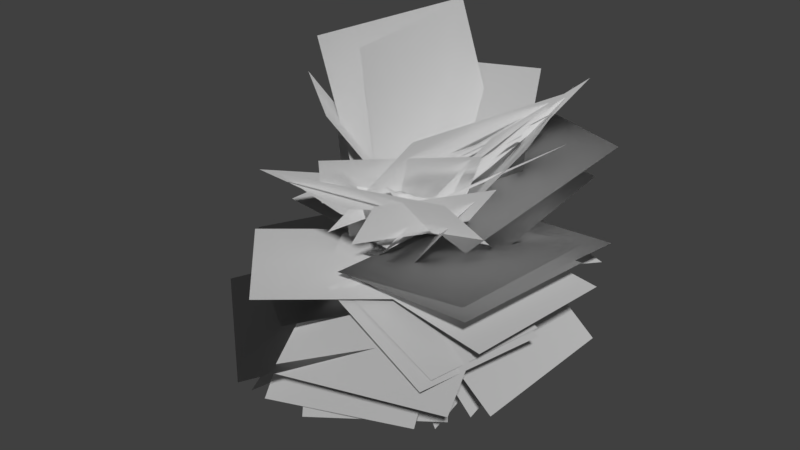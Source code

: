 # Source: Shane_Leaf_Blob_Radial_Test_16.blend  (saved by Blender 2.80.75; exported with 4.5.12 LTS)
import bpy
from mathutils import Matrix  # noqa: F401  (used for matrix-valued properties, if any)

bpy.ops.wm.read_factory_settings(use_empty=True)
scene = bpy.context.scene
scene.name = 'Scene'

# ---- collections
col_collection_1 = bpy.data.collections.new('Collection 1'); scene.collection.children.link(col_collection_1)

# ---- world
world_world = bpy.data.worlds.new('World'); scene.world = world_world
world_world.color = (0.05088, 0.05088, 0.05088)
world_world.use_sun_shadow = False
world_world.sun_shadow_jitter_overblur = 0.0
world_world.cycles.sampling_method = 'MANUAL'

# ---- meshes
me_plane = bpy.data.meshes.new('Plane')
me_plane.from_pydata([(0.9675, -1.632, 0.2505), (-0.5926, 3.11, 0.2505), (3.868, -0.6773, 4.199), (2.308, 4.064, 4.199), (0.9832, -2.929, -1.443), (-1.061, 1.424, -1.443), (-2.689, -4.654, -4.024), (-4.734, -0.3013, -4.024), (0.876, -2.099, -0.8505), (-1.924, -0.2067, -0.8505), (-1.015, -4.896, -1.011), (-3.814, -3.003, -1.011), (-1.191, -2.785, 0.9642), (-0.179, 2.456, 0.9642), (2.396, -3.478, 4.856), (3.409, 1.763, 4.856), (-0.2415, -2.455, -0.5682), (-0.6423, 1.38, -0.5682), (-4.074, -2.856, -0.707), (-4.475, 0.9791, -0.707), (2.187, -0.6971, 0.9533), (-2.773, 0.6658, 0.9533), (3.46, 3.935, 2.794), (-1.501, 5.298, 2.794), (0.7813, 2.931, 1.252), (0.08302, -2.47, 1.252), (-1.162, 3.182, 6.333), (-1.86, -2.219, 6.333), (-0.4844, -2.713, -1.597), (-0.5306, 1.277, -1.597), (-3.493, -2.748, -4.218), (-3.539, 1.243, -4.218), (0.05585, 2.652, 0.2089), (-0.1564, -1.384, 0.2089), (-3.971, 2.864, 0.4868), (-4.184, -1.173, 0.4868), (-1.293, -0.826, -0.2324), (1.213, 2.425, -0.2324), (-4.411, 1.577, -1.397), (-1.904, 4.828, -1.397), (2.181, 2.444, 0.2811), (-1.459, -1.606, 0.2811), (-1.101, 5.393, 3.473), (-4.741, 1.342, 3.473), (-1.718, 0.08818, 2.099), (0.9812, -2.066, 2.099), (-2.97, -1.48, 4.911), (-0.2706, -3.635, 4.911), (-0.4791, -2.722, -0.1929), (0.1362, 1.801, -0.1929), (4.008, -3.332, 0.3785), (4.624, 1.191, 0.3785), (-0.6327, -3.019, 0.01139), (-0.1083, 1.773, 0.01139), (4.072, -3.534, 0.9302), (4.596, 1.258, 0.9302), (-0.1075, 2.446, -0.2827), (-0.641, -2.428, -0.2827), (4.752, 1.914, -0.6637), (4.218, -2.96, -0.6637), (-1.071, -0.07363, -1.138), (0.9462, 2.427, -1.138), (-2.974, 1.461, -3.223), (-0.9568, 3.962, -3.223), (-0.9988, -3.204, -1.391), (0.8466, 1.179, -1.391), (-5.237, -1.42, -2.605), (-3.392, 2.963, -2.605), (0.02795, 3.359, -0.03762), (-0.07218, -1.848, -0.03762), (4.045, 3.282, -3.351), (3.945, -1.925, -3.351), (-0.5553, 1.959, -1.854), (0.1247, -1.681, -1.854), (0.9585, 2.242, -5.221), (1.639, -1.398, -5.221), (-0.4743, 2.577, -1.108), (0.2148, -1.547, -1.108), (2.03, 2.995, -4.429), (2.719, -1.128, -4.429), (1.05, 0.1367, -1.264), (-3.115, -1.492, -1.264), (2.421, -3.37, -3.676), (-1.743, -4.998, -3.676), (-0.591, -1.471, -0.06946), (0.1943, 3.192, -0.06946), (4.032, -2.25, 0.5512), (4.818, 2.414, 0.5512), (-1.662, 0.5942, -0.4188), (1.257, -2.405, -0.4188), (-4.659, -2.323, -0.2504), (-1.74, -5.322, -0.2504), (-0.9351, -3.551, -0.496), (1.563, 1.439, -0.496), (-5.896, -1.067, -1.096), (-3.397, 3.923, -1.096), (-1.845, -0.02487, -0.6435), (1.874, 1.586, -0.6435), (-3.389, 3.538, -1.803), (0.3302, 5.15, -1.803), (2.656, 0.02197, 0.408), (-1.104, 0.9363, 0.408), (3.506, 3.517, 1.834), (-0.2537, 4.431, 1.834), (-0.3255, -1.639, 0.9153), (0.1519, 2.393, 0.9153), (2.93, -2.024, 3.311), (3.407, 2.007, 3.311), (-0.4965, -2.585, 0.7355), (1.273, 0.1756, 0.7355), (1.491, -3.859, 3.01), (3.261, -1.099, 3.01), (-0.2325, -1.202, 1.67), (-0.02918, 2.389, 1.67), (2.529, -1.358, 3.968), (2.732, 2.232, 3.968), (-2.064, -1.139, 0.5393), (2.353, 0.09163, 0.5393), (-1.105, -4.583, 3.412), (3.313, -3.352, 3.412), (2.215, 1.405, 1.118), (-1.868, -0.3102, 1.118), (1.054, 4.168, 4.378), (-3.029, 2.453, 4.378), (2.355, -1.121, 0.8425), (-2.795, 0.7476, 0.8425), (4.091, 3.663, 2.868), (-1.058, 5.532, 2.868), (-2.249, -0.7151, 1.694), (1.196, -0.9964, 1.694), (-2.513, -3.944, 2.9), (0.9324, -4.225, 2.9), (1.572, 0.6738, -0.2145), (-2.337, 0.839, -0.2145), (1.737, 4.561, 0.1966), (-2.172, 4.726, 0.1966), (-1.042, 1.199, 0.02168), (2.617, -0.317, 0.02168), (0.4505, 4.8, -0.6788), (4.109, 3.284, -0.6788), (-0.3467, -1.655, 0.07482), (1.116, 3.2, 0.07482), (-4.831, -0.3032, -1.867), (-3.369, 4.552, -1.867), (0.2258, 0.7193, -0.2948), (-0.6449, -3.437, -0.2948), (4.199, -0.1131, -1.541), (3.328, -4.269, -1.541), (0.3161, 0.7577, -0.3205), (-0.3961, -3.122, -0.3205), (4.04, 0.07395, -1.424), (3.328, -3.805, -1.424), (0.8364, 0.3361, -1.237), (-2.508, -2.114, -1.237), (2.602, -2.074, -4.111), (-0.7422, -4.524, -4.111), (-1.066, -2.972, -1.49), (-0.3746, 1.224, -1.49), (-2.676, -2.707, -5.417), (-1.985, 1.489, -5.417), (-0.246, 2.638, 1.458), (0.4159, -2.275, 1.458), (-0.8959, 2.55, 6.372), (-0.234, -2.363, 6.372), (1.609, 2.314, 0.02342), (-1.411, -1.206, 0.0234), (-1.901, 5.326, 0.3709), (-4.922, 1.806, 0.3709), (-0.1522, 2.86, -1.108), (0.3651, -0.8659, -1.108), (1.952, 3.152, -4.212), (2.469, -0.5737, -4.212), (2.715, 0.3954, -0.0139), (-2.156, -1.091, -0.0139), (4.073, -4.054, -2.088), (-0.7985, -5.541, -2.088), (2.376, -2.121, -1.146), (-1.934, 1.565, -1.146), (-1.25, -6.36, -2.163), (-5.559, -2.675, -2.162), (-1.977, -2.151, 1.382), (0.9896, 0.6562, 1.382), (0.1446, -4.394, 4.056), (3.111, -1.586, 4.056), (0.02321, -1.854, 0.3472), (-0.4054, 3.536, 0.3472), (3.345, -1.59, 4.606), (2.916, 3.8, 4.606), (-1.196, -0.5037, -1.897), (1.427, 1.628, -1.897), (-2.098, 0.6064, -4.959), (0.5251, 2.738, -4.959)], [], [(0, 2, 3, 1), (4, 5, 7, 6), (8, 9, 11, 10), (12, 14, 15, 13), (16, 17, 19, 18), (20, 22, 23, 21), (24, 25, 27, 26), (28, 29, 31, 30), (32, 33, 35, 34), (36, 37, 39, 38), (40, 41, 43, 42), (44, 45, 47, 46), (48, 50, 51, 49), (52, 54, 55, 53), (56, 58, 59, 57), (60, 61, 63, 62), (64, 65, 67, 66), (68, 70, 71, 69), (72, 74, 75, 73), (76, 78, 79, 77), (80, 82, 83, 81), (84, 86, 87, 85), (88, 89, 91, 90), (92, 93, 95, 94), (96, 97, 99, 98), (100, 102, 103, 101), (104, 106, 107, 105), (108, 110, 111, 109), (112, 114, 115, 113), (116, 118, 119, 117), (120, 121, 123, 122), (124, 126, 127, 125), (128, 129, 131, 130), (132, 134, 135, 133), (136, 138, 139, 137), (140, 141, 143, 142), (144, 146, 147, 145), (148, 150, 151, 149), (152, 154, 155, 153), (156, 157, 159, 158), (160, 161, 163, 162), (164, 165, 167, 166), (168, 170, 171, 169), (172, 174, 175, 173), (176, 177, 179, 178), (180, 182, 183, 181), (184, 186, 187, 185), (188, 189, 191, 190)])
_uv = me_plane.uv_layers.new(name='UVMap')
_uv.uv.foreach_set('vector', [1.49e-07, 1.0, 1.0, 1.0, 1.0, 0.0, 0.0, 1.49e-07, 1.49e-07, 1.0, 0.0, 1.49e-07, 1.0, 0.0, 1.0, 1.0, 1.49e-07, 1.0, 0.0, 1.49e-07, 1.0, 0.0, 1.0, 1.0, 1.49e-07, 1.0, 1.0, 1.0, 1.0, 0.0, 0.0, 1.49e-07, 1.49e-07, 1.0, 0.0, 1.49e-07, 1.0, 0.0, 1.0, 1.0, 1.49e-07, 1.0, 1.0, 1.0, 1.0, 0.0, 0.0, 1.49e-07, 1.49e-07, 1.0, 0.0, 1.49e-07, 1.0, 0.0, 1.0, 1.0, 1.49e-07, 1.0, 0.0, 1.49e-07, 1.0, 0.0, 1.0, 1.0, 1.49e-07, 1.0, 0.0, 1.49e-07, 1.0, 0.0, 1.0, 1.0, 1.49e-07, 1.0, 0.0, 1.49e-07, 1.0, 0.0, 1.0, 1.0, 1.49e-07, 1.0, 0.0, 1.49e-07, 1.0, 0.0, 1.0, 1.0, 1.49e-07, 1.0, 0.0, 1.49e-07, 1.0, 0.0, 1.0, 1.0, 1.49e-07, 1.0, 1.0, 1.0, 1.0, 0.0, 0.0, 1.49e-07, 1.49e-07, 1.0, 1.0, 1.0, 1.0, 0.0, 0.0, 1.49e-07, 1.49e-07, 1.0, 1.0, 1.0, 1.0, 0.0, 0.0, 1.49e-07, 1.49e-07, 1.0, 0.0, 1.49e-07, 1.0, 0.0, 1.0, 1.0, 1.49e-07, 1.0, 0.0, 1.49e-07, 1.0, 0.0, 1.0, 1.0, 1.49e-07, 1.0, 1.0, 1.0, 1.0, 0.0, 0.0, 1.49e-07, 1.49e-07, 1.0, 1.0, 1.0, 1.0, 0.0, 0.0, 1.49e-07, 1.49e-07, 1.0, 1.0, 1.0, 1.0, 0.0, 0.0, 1.49e-07, 1.49e-07, 1.0, 1.0, 1.0, 1.0, 0.0, 0.0, 1.49e-07, 1.49e-07, 1.0, 1.0, 1.0, 1.0, 0.0, 0.0, 1.49e-07, 1.49e-07, 1.0, 0.0, 1.49e-07, 1.0, 0.0, 1.0, 1.0, 1.49e-07, 1.0, 0.0, 1.49e-07, 1.0, 0.0, 1.0, 1.0, 1.49e-07, 1.0, 0.0, 1.49e-07, 1.0, 0.0, 1.0, 1.0, 1.49e-07, 1.0, 1.0, 1.0, 1.0, 0.0, 0.0, 1.49e-07, 1.49e-07, 1.0, 1.0, 1.0, 1.0, 0.0, 0.0, 1.49e-07, 1.49e-07, 1.0, 1.0, 1.0, 1.0, 0.0, 0.0, 1.49e-07, 1.49e-07, 1.0, 1.0, 1.0, 1.0, 0.0, 0.0, 1.49e-07, 1.49e-07, 1.0, 1.0, 1.0, 1.0, 0.0, 0.0, 1.49e-07, 1.49e-07, 1.0, 0.0, 1.49e-07, 1.0, 0.0, 1.0, 1.0, 1.49e-07, 1.0, 1.0, 1.0, 1.0, 0.0, 0.0, 1.49e-07, 1.49e-07, 1.0, 0.0, 1.49e-07, 1.0, 0.0, 1.0, 1.0, 1.49e-07, 1.0, 1.0, 1.0, 1.0, 0.0, 0.0, 1.49e-07, 1.49e-07, 1.0, 1.0, 1.0, 1.0, 0.0, 0.0, 1.49e-07, 1.49e-07, 1.0, 0.0, 1.49e-07, 1.0, 0.0, 1.0, 1.0, 1.49e-07, 1.0, 1.0, 1.0, 1.0, 0.0, 0.0, 1.49e-07, 1.49e-07, 1.0, 1.0, 1.0, 1.0, 0.0, 0.0, 1.49e-07, 1.49e-07, 1.0, 1.0, 1.0, 1.0, 0.0, 0.0, 1.49e-07, 1.49e-07, 1.0, 0.0, 1.49e-07, 1.0, 0.0, 1.0, 1.0, 1.49e-07, 1.0, 0.0, 1.49e-07, 1.0, 0.0, 1.0, 1.0, 1.49e-07, 1.0, 0.0, 1.49e-07, 1.0, 0.0, 1.0, 1.0, 1.49e-07, 1.0, 1.0, 1.0, 1.0, 0.0, 0.0, 1.49e-07, 1.49e-07, 1.0, 1.0, 1.0, 1.0, 0.0, 0.0, 1.49e-07, 1.49e-07, 1.0, 0.0, 1.49e-07, 1.0, 0.0, 1.0, 1.0, 1.49e-07, 1.0, 1.0, 1.0, 1.0, 0.0, 0.0, 1.49e-07, 1.49e-07, 1.0, 1.0, 1.0, 1.0, 0.0, 0.0, 1.49e-07, 1.49e-07, 1.0, 0.0, 1.49e-07, 1.0, 0.0, 1.0, 1.0])
me_plane.use_remesh_preserve_volume = False
me_plane.use_remesh_preserve_attributes = False
me_plane.use_mirror_vertex_groups = False
me_plane.update()
me_plane.normals_split_custom_set([tuple(v) for v in zip(*[iter([-0.9998, -0.01838, 0.001387, -0.9995, -0.007772, 0.03038, -0.9984, 0.0472, 0.0298, -0.9994, 0.035, 0.001368, -0.9994, -0.03319, -0.01061, -0.9998, 0.01605, -0.01036, -0.9996, -0.003019, -0.0271, -0.9983, -0.0507, -0.02771, -0.9997, -0.02369, -0.006404, -1.0, -0.00212, -0.006184, -0.9995, -0.03234, -0.007171, -0.9985, -0.05438, -0.007343, -0.9995, -0.03083, 0.006305, -0.9986, -0.04006, 0.03457, -0.9992, 0.02088, 0.035, -0.9996, 0.02782, 0.00638, -0.9996, -0.02738, -0.004347, -0.9999, 0.01559, -0.004339, -0.9999, 0.01066, -0.005079, -0.9995, -0.03064, -0.005074, -0.9999, -0.00784, 0.006475, -0.9987, 0.04635, 0.01998, -0.9981, 0.05893, 0.01887, -1.0, 0.007452, 0.006098, -0.9994, 0.03355, 0.008464, -0.9996, -0.02765, 0.008414, -0.9988, -0.02428, 0.04309, -0.9984, 0.03557, 0.04339, -0.9995, -0.03019, -0.01152, -0.9998, 0.01449, -0.01152, -0.9995, 0.01362, -0.0288, -0.9991, -0.02965, -0.02878, -0.9995, 0.03014, 0.001112, -0.9999, -0.01534, 0.001115, -0.9999, -0.01243, 0.002902, -0.9995, 0.03109, 0.002935, -1.0, -0.008944, -0.001981, -0.9996, 0.02791, -0.00203, -0.9985, 0.0535, -0.00995, -0.9998, 0.01709, -0.009673, -0.9996, 0.02847, 0.001622, -0.9998, -0.01765, 0.001546, -0.9996, 0.01452, 0.02272, -0.9979, 0.06019, 0.02364, -0.9999, 0.001156, 0.01412, -0.9996, -0.02333, 0.0145, -0.9986, -0.04063, 0.0339, -0.9993, -0.01598, 0.03296, -0.9995, -0.03031, -0.00172, -0.9992, -0.03912, 0.0024, -0.9999, 0.01438, 0.002413, -0.9998, 0.02055, -0.001705, -0.9994, -0.03359, -0.0002849, -0.9991, -0.04149, 0.006462, -0.9999, 0.01517, 0.00651, -0.9998, 0.02013, -0.0002904, -0.9996, 0.02769, -0.002336, -0.9997, 0.02303, -0.005291, -0.9994, -0.03487, -0.005282, -0.9996, -0.02697, -0.002319, -1.0, -0.0006234, -0.008255, -0.9996, 0.02787, -0.008446, -0.9988, 0.04435, -0.02269, -0.9996, 0.0162, -0.02222, -0.9993, -0.0355, -0.009995, -0.9999, 0.01365, -0.01023, -0.9993, 0.03243, -0.01792, -0.9997, -0.01497, -0.01757, -0.9993, 0.03804, -0.0006333, -0.9989, 0.03899, -0.02495, -0.9994, -0.02251, -0.02495, -0.9998, -0.02067, -0.0006164, -0.9997, 0.02217, -0.01329, -0.999, 0.02574, -0.03732, -0.9992, -0.01585, -0.03765, -0.9997, -0.01877, -0.01341, -0.9995, 0.02908, -0.008085, -0.9989, 0.03476, -0.03214, -0.9994, -0.01291, -0.0324, -0.9998, -0.0173, -0.008147, -1.0, 0.001795, -0.009304, -0.9989, -0.03883, -0.02682, -0.9982, -0.055, -0.02558, -0.9998, -0.01606, -0.00894, -0.9999, -0.01624, -0.0008406, -0.9996, -0.0263, 0.003676, -0.9996, 0.02901, 0.003716, -0.9993, 0.03629, -0.0008717, -1.0, 0.006772, -0.003226, -0.9996, -0.02731, -0.003334, -0.9983, -0.05854, -0.002064, -0.9997, -0.02473, -0.002013, -0.9992, -0.03946, -0.003805, -0.9999, 0.01674, -0.003898, -0.9991, 0.04273, -0.007769, -0.9999, -0.01107, -0.007552, -1.0, -0.0001065, -0.004784, -0.9998, 0.0185, -0.004991, -0.9982, 0.05841, -0.01305, -0.9992, 0.03857, -0.0125, -1.0, 0.0004042, 0.002564, -0.9991, 0.04148, 0.01298, -0.9987, 0.04998, 0.01244, -0.9999, 0.01063, 0.002451, -0.9998, -0.01816, 0.00603, -0.9994, -0.02336, 0.02362, -0.9994, 0.02374, 0.02374, -0.9996, 0.02727, 0.006061, -0.9996, -0.02884, 0.004774, -0.9988, -0.04398, 0.02102, -0.9997, -0.01264, 0.02151, -1.0, 0.002228, 0.004843, -0.9998, -0.01337, 0.01133, -0.9995, -0.01555, 0.02822, -0.9993, 0.02617, 0.02832, -0.9996, 0.02716, 0.01132, -0.9999, -0.01235, 0.003329, -0.9984, -0.05075, 0.02317, -0.9989, -0.03905, 0.02445, -1.0, 0.001288, 0.003486, -0.9998, 0.01644, 0.00767, -1.0, -0.003229, 0.007285, -0.9992, 0.0269, 0.02929, -0.9984, 0.04772, 0.03065, -0.9999, -0.01284, 0.005648, -0.9988, 0.04348, 0.02067, -0.9979, 0.06174, 0.01944, -1.0, 0.008319, 0.005372, -0.9999, -0.007721, 0.01122, -0.9999, -0.01119, 0.01164, -0.9986, -0.04788, 0.02016, -0.9989, -0.04306, 0.0194, -1.0, 0.008007, -0.001879, -0.9991, 0.04223, -0.0001429, -0.9986, 0.05217, 0.001053, -1.0, 0.009495, -0.001818, -0.9999, 0.01351, -0.0002273, -0.9985, 0.05461, -0.005156, -0.9992, 0.03902, -0.005385, -1.0, -0.003417, -0.0002306, -0.9998, -0.0184, 0.0001332, -0.9993, 0.03675, 0.0001569, -0.9987, 0.04966, -0.01297, -0.9999, -0.003046, -0.01278, -1.0, 0.008272, -0.002443, -0.9999, -0.001114, -0.01172, -0.9987, -0.04975, -0.01161, -0.9993, -0.03827, -0.002415, -1.0, 0.00877, -0.00262, -0.9999, 0.001086, -0.01084, -0.999, -0.04435, -0.01073, -0.9994, -0.03487, -0.002585, -1.0, 0.004097, -0.009107, -0.9993, -0.02389, -0.03007, -0.9983, -0.05031, -0.0289, -0.9997, -0.02302, -0.008824, -0.9994, -0.03291, -0.01067, -0.9998, 0.01395, -0.01078, -0.9992, 0.01659, -0.03745, -0.9989, -0.02944, -0.03716, -0.9995, 0.02988, 0.009831, -0.9996, -0.02556, 0.009911, -0.9987, -0.02635, 0.04411, -0.9986, 0.02867, 0.04381, -0.9996, 0.02679, -0.0002112, -0.9999, -0.01312, -0.0001805, -0.9998, 0.01945, 0.002127, -0.9983, 0.05899, 0.002197, -0.9994, 0.03241, -0.008136, -0.9989, 0.03649, -0.03053, -0.9995, -0.006437, -0.03076, -0.9999, -0.009626, -0.008168, -1.0, 0.004831, -0.0004485, -0.9987, -0.04766, -0.0157, -0.998, -0.06165, -0.01487, -0.9999, -0.01183, -0.0004699, -0.9997, -0.02435, -0.008629, -0.9998, 0.01749, -0.00823, -0.9995, -0.02815, -0.01461, -0.9974, -0.07032, -0.01526, -0.9997, -0.02352, 0.009117, -0.9984, -0.0494, 0.02811, -0.9994, -0.01831, 0.02905, -0.9999, 0.007712, 0.009388, -0.9998, -0.0207, 0.002046, -0.9993, -0.01842, 0.03314, -0.9985, 0.04448, 0.03295, -0.9992, 0.03988, 0.002036, -0.9999, -0.005384, -0.0135, -0.9997, 0.01886, -0.01391, -0.9989, 0.03127, -0.03534, -0.9994, 0.006901, -0.03434])] * 3)])

# ---- objects
ob_leaf_010 = bpy.data.objects.new('leaf.010', me_plane)

# ---- transforms, parenting, visibility, modifiers, constraints
ob_leaf_010.location = (-0.184, 0.01814, -0.05272)
ob_leaf_010.lineart.crease_threshold = 0.0

# ---- collection membership
col_collection_1.objects.link(ob_leaf_010)

# ---- scene / render settings (as saved in the file)
scene.frame_start = 1; scene.frame_end = 250; scene.frame_set(1)
scene.render.engine = 'BLENDER_EEVEE_NEXT'
scene.render.resolution_percentage = 50
scene.render.dither_intensity = 0.0
scene.cycles.use_denoising = False
scene.cycles.samples = 128
scene.cycles.sampling_pattern = 'TABULATED_SOBOL'
scene.cycles.use_adaptive_sampling = False
scene.cycles.use_light_tree = False
scene.cycles.blur_glossy = 0.0
scene.cycles.sample_clamp_indirect = 0.0
scene.view_settings.view_transform = 'Standard'
bpy.context.view_layer.update()

# ---- added for rendering (the .blend has no active camera and no usable light): camera, sun
cam_auto = bpy.data.cameras.new('AutoCamera')
cam_auto.lens = 50.0
cam_auto.sensor_width = 36.0
cam_auto.clip_end = 1000.0
ob_auto_camera = bpy.data.objects.new('AutoCamera', cam_auto)
scene.collection.objects.link(ob_auto_camera)
ob_auto_camera.location = (17.6692, -22.4666, 15.1387)
ob_auto_camera.rotation_euler = (1.09748, -7.21219e-08, 0.694738)
scene.camera = ob_auto_camera
light_auto_sun = bpy.data.lights.new('AutoSun', 'SUN')
light_auto_sun.energy = 3.0
light_auto_sun.angle = 0.0523599
ob_auto_sun = bpy.data.objects.new('AutoSun', light_auto_sun)
scene.collection.objects.link(ob_auto_sun)
ob_auto_sun.rotation_euler = (0.872665, 0.174533, 0.523599)
bpy.context.view_layer.update()
